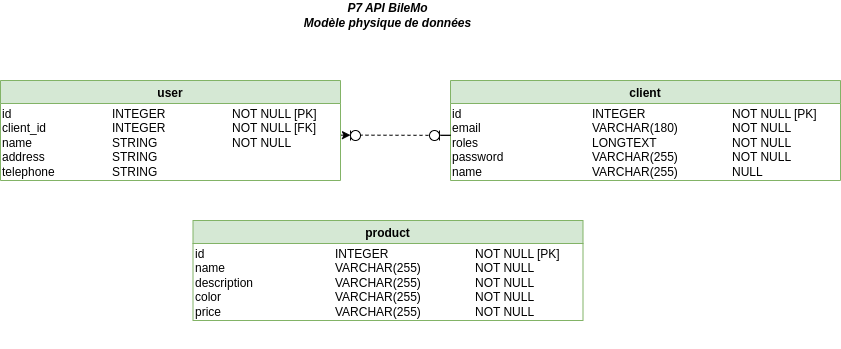

The diagram above was exported from draw.io. Its source (the exported page's mxGraphModel, read from the mxfile embedded in the PNG):
<mxGraphModel dx="1421" dy="737" grid="1" gridSize="10" guides="1" tooltips="1" connect="1" arrows="1" fold="1" page="1" pageScale="1" pageWidth="1169" pageHeight="827" math="0" shadow="0">
  <root>
    <mxCell id="0" />
    <mxCell id="1" parent="0" />
    <mxCell id="ToFRX3lox-d__FO1MG95-110" value="" style="endArrow=none;dashed=1;html=1;rounded=0;" parent="1" edge="1">
      <mxGeometry width="50" height="50" relative="1" as="geometry">
        <mxPoint x="569" y="154.66" as="sourcePoint" />
        <mxPoint x="639" y="154.83" as="targetPoint" />
        <Array as="points" />
      </mxGeometry>
    </mxCell>
    <mxCell id="ToFRX3lox-d__FO1MG95-1" value="client" style="swimlane;fillColor=#d5e8d4;strokeColor=#82b366;" parent="1" vertex="1">
      <mxGeometry x="660" y="100" width="390" height="100" as="geometry">
        <mxRectangle x="480" y="290" width="160" height="23" as="alternateBounds" />
      </mxGeometry>
    </mxCell>
    <mxCell id="ToFRX3lox-d__FO1MG95-2" value="&lt;div&gt;id&lt;/div&gt;&lt;div&gt;email&lt;/div&gt;&lt;div&gt;roles&lt;/div&gt;&lt;div&gt;password&lt;/div&gt;&lt;div&gt;name&lt;/div&gt;" style="text;html=1;strokeColor=none;fillColor=none;align=left;verticalAlign=top;whiteSpace=wrap;rounded=0;" parent="ToFRX3lox-d__FO1MG95-1" vertex="1">
      <mxGeometry y="20" width="140" height="70" as="geometry" />
    </mxCell>
    <mxCell id="ToFRX3lox-d__FO1MG95-3" value="&lt;div&gt;INTEGER&lt;/div&gt;&lt;div&gt;VARCHAR(180)&lt;/div&gt;&lt;div&gt;LONGTEXT&lt;/div&gt;&lt;div&gt;VARCHAR(255)&lt;/div&gt;&lt;div&gt;VARCHAR(255)&lt;/div&gt;&lt;div&gt;&lt;br&gt;&lt;/div&gt;" style="text;html=1;strokeColor=none;fillColor=none;align=left;verticalAlign=top;whiteSpace=wrap;rounded=0;" parent="ToFRX3lox-d__FO1MG95-1" vertex="1">
      <mxGeometry x="140" y="20" width="140" height="70" as="geometry" />
    </mxCell>
    <mxCell id="ToFRX3lox-d__FO1MG95-4" value="&lt;div&gt;NOT NULL [PK]&lt;/div&gt;&lt;div&gt;NOT NULL&lt;/div&gt;NOT NULL&lt;div&gt;NOT NULL&lt;/div&gt;&lt;div&gt;NULL&lt;/div&gt;" style="text;html=1;strokeColor=none;fillColor=none;align=left;verticalAlign=top;whiteSpace=wrap;rounded=0;" parent="ToFRX3lox-d__FO1MG95-1" vertex="1">
      <mxGeometry x="280" y="20" width="110" height="70" as="geometry" />
    </mxCell>
    <mxCell id="ToFRX3lox-d__FO1MG95-5" value="product" style="swimlane;fillColor=#d5e8d4;strokeColor=#82b366;" parent="1" vertex="1">
      <mxGeometry x="402.5" y="240" width="390" height="100" as="geometry">
        <mxRectangle x="480" y="290" width="160" height="23" as="alternateBounds" />
      </mxGeometry>
    </mxCell>
    <mxCell id="ToFRX3lox-d__FO1MG95-6" value="&lt;div&gt;id&lt;/div&gt;&lt;div&gt;name&lt;/div&gt;&lt;div&gt;description&lt;/div&gt;&lt;div&gt;color&lt;/div&gt;&lt;div&gt;price&lt;br&gt;&lt;/div&gt;" style="text;html=1;strokeColor=none;fillColor=none;align=left;verticalAlign=top;whiteSpace=wrap;rounded=0;" parent="ToFRX3lox-d__FO1MG95-5" vertex="1">
      <mxGeometry y="20" width="140" height="80" as="geometry" />
    </mxCell>
    <mxCell id="ToFRX3lox-d__FO1MG95-7" value="&lt;div&gt;INTEGER&lt;/div&gt;&lt;div&gt;VARCHAR(255)&lt;/div&gt;&lt;div&gt;VARCHAR(255)&lt;/div&gt;&lt;div&gt;&lt;div&gt;VARCHAR(255)&lt;/div&gt;VARCHAR(255)&lt;/div&gt;" style="text;html=1;strokeColor=none;fillColor=none;align=left;verticalAlign=top;whiteSpace=wrap;rounded=0;" parent="ToFRX3lox-d__FO1MG95-5" vertex="1">
      <mxGeometry x="140" y="20" width="140" height="80" as="geometry" />
    </mxCell>
    <mxCell id="ToFRX3lox-d__FO1MG95-8" value="&lt;div&gt;NOT NULL [PK]&lt;/div&gt;&lt;div&gt;NOT NULL&lt;/div&gt;&lt;div&gt;NOT NULL&lt;/div&gt;&lt;div&gt;NOT NULL&lt;/div&gt;&lt;div&gt;NOT NULL&lt;/div&gt;&lt;div&gt;&lt;br&gt;&lt;/div&gt;&lt;div&gt;&lt;br&gt;&lt;/div&gt;" style="text;html=1;strokeColor=none;fillColor=none;align=left;verticalAlign=top;whiteSpace=wrap;rounded=0;" parent="ToFRX3lox-d__FO1MG95-5" vertex="1">
      <mxGeometry x="280" y="20" width="110" height="80" as="geometry" />
    </mxCell>
    <mxCell id="ToFRX3lox-d__FO1MG95-19" value="&lt;div&gt;P7 API BileMo&lt;br&gt;&lt;/div&gt;&lt;div&gt;Modèle physique de données&lt;br&gt;&lt;/div&gt;" style="text;html=1;strokeColor=none;fillColor=none;align=center;verticalAlign=middle;whiteSpace=wrap;rounded=0;fontStyle=3" parent="1" vertex="1">
      <mxGeometry x="495" y="20" width="205" height="30" as="geometry" />
    </mxCell>
    <mxCell id="ToFRX3lox-d__FO1MG95-42" value="user" style="swimlane;fillColor=#d5e8d4;strokeColor=#82b366;" parent="1" vertex="1">
      <mxGeometry x="210" y="100" width="340" height="100" as="geometry">
        <mxRectangle x="480" y="290" width="160" height="23" as="alternateBounds" />
      </mxGeometry>
    </mxCell>
    <mxCell id="ToFRX3lox-d__FO1MG95-43" value="&lt;div&gt;id&lt;/div&gt;&lt;div&gt;client_id&lt;/div&gt;&lt;div&gt;name&lt;/div&gt;&lt;div&gt;address&lt;/div&gt;&lt;div&gt;telephone&lt;br&gt;&lt;/div&gt;" style="text;html=1;strokeColor=none;fillColor=none;align=left;verticalAlign=top;whiteSpace=wrap;rounded=0;" parent="ToFRX3lox-d__FO1MG95-42" vertex="1">
      <mxGeometry y="20" width="110" height="80" as="geometry" />
    </mxCell>
    <mxCell id="ToFRX3lox-d__FO1MG95-44" value="&lt;div&gt;INTEGER&lt;/div&gt;&lt;div&gt;INTEGER&lt;/div&gt;&lt;div&gt;STRING&lt;/div&gt;&lt;div&gt;STRING&lt;br&gt;&lt;/div&gt;&lt;div&gt;STRING&lt;br&gt;&lt;/div&gt;" style="text;html=1;strokeColor=none;fillColor=none;align=left;verticalAlign=top;whiteSpace=wrap;rounded=0;" parent="ToFRX3lox-d__FO1MG95-42" vertex="1">
      <mxGeometry x="110" y="20" width="120" height="80" as="geometry" />
    </mxCell>
    <mxCell id="ToFRX3lox-d__FO1MG95-45" value="&lt;div&gt;NOT NULL [PK]&lt;/div&gt;&lt;div&gt;NOT NULL [FK]&lt;br&gt;&lt;/div&gt;&lt;div&gt;NOT NULL&lt;br&gt;&lt;/div&gt;" style="text;html=1;strokeColor=none;fillColor=none;align=left;verticalAlign=top;whiteSpace=wrap;rounded=0;" parent="ToFRX3lox-d__FO1MG95-42" vertex="1">
      <mxGeometry x="230" y="20" width="110" height="80" as="geometry" />
    </mxCell>
    <mxCell id="ToFRX3lox-d__FO1MG95-95" value="" style="endArrow=none;html=1;rounded=0;" parent="1" edge="1">
      <mxGeometry width="50" height="50" relative="1" as="geometry">
        <mxPoint x="650.0000000000001" y="154.82999999999998" as="sourcePoint" />
        <mxPoint x="650.0000000000001" y="154.82999999999998" as="targetPoint" />
        <Array as="points">
          <mxPoint x="660" y="154.82999999999998" />
        </Array>
      </mxGeometry>
    </mxCell>
    <mxCell id="ToFRX3lox-d__FO1MG95-96" value="" style="ellipse;whiteSpace=wrap;html=1;aspect=fixed;" parent="1" vertex="1">
      <mxGeometry x="639" y="150" width="10" height="10" as="geometry" />
    </mxCell>
    <mxCell id="ToFRX3lox-d__FO1MG95-97" value="" style="endArrow=none;html=1;rounded=0;" parent="1" edge="1">
      <mxGeometry width="50" height="50" relative="1" as="geometry">
        <mxPoint x="649.0000000000001" y="160" as="sourcePoint" />
        <mxPoint x="649.0000000000001" y="150" as="targetPoint" />
      </mxGeometry>
    </mxCell>
    <mxCell id="ToFRX3lox-d__FO1MG95-101" value="" style="endArrow=none;html=1;rounded=0;" parent="1" edge="1">
      <mxGeometry width="50" height="50" relative="1" as="geometry">
        <mxPoint x="560" y="160" as="sourcePoint" />
        <mxPoint x="560" y="150" as="targetPoint" />
      </mxGeometry>
    </mxCell>
    <mxCell id="ToFRX3lox-d__FO1MG95-102" value="" style="endArrow=classic;html=1;rounded=0;" parent="1" edge="1">
      <mxGeometry width="50" height="50" relative="1" as="geometry">
        <mxPoint x="550.6666666666665" y="154.66000000000003" as="sourcePoint" />
        <mxPoint x="560" y="154.66000000000003" as="targetPoint" />
      </mxGeometry>
    </mxCell>
    <mxCell id="ToFRX3lox-d__FO1MG95-106" value="" style="ellipse;whiteSpace=wrap;html=1;aspect=fixed;" parent="1" vertex="1">
      <mxGeometry x="560" y="150" width="10" height="10" as="geometry" />
    </mxCell>
  </root>
</mxGraphModel>